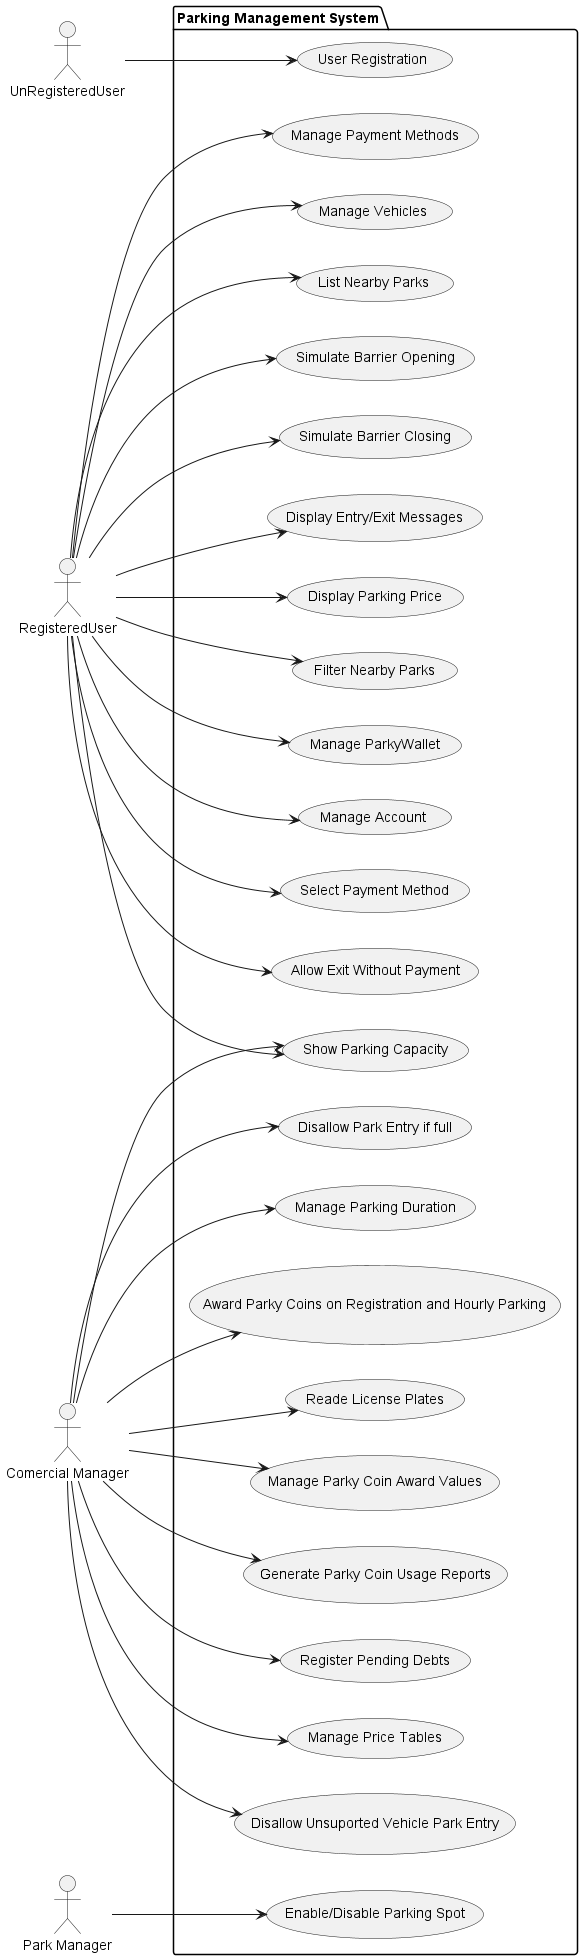

The diagram above was rendered by PlantUML. Its source (embedded in the PNG):
@startuml usercase diagram
left to right direction
actor "UnRegisteredUser" as unuser
actor "RegisteredUser" as user
actor "Comercial Manager" as manager
actor "Park Manager" as park

package "Parking Management System" {
    usecase "User Registration" as UC1
    usecase "Manage Payment Methods" as UC2
    usecase "Manage Vehicles" as UC3
    usecase "List Nearby Parks" as UC4
    usecase "Simulate Barrier Opening" as UC5
    usecase "Simulate Barrier Closing" as UC6
    usecase "Display Entry/Exit Messages" as UC7
    usecase "Disallow Unsuported Vehicle Park Entry" as UC8
    usecase "Disallow Unregistered/Blocked User Park Entry" as UC9
    usecase "Disallow Park Entry if full" as UC9
    usecase "Manage Parking Duration" as UC10
    usecase "Show Parking Capacity" as UC11
    usecase "Reade License Plates" as UC12
    usecase "Display Parking Price" as UC13
    usecase "Filter Nearby Parks" as UC14
    usecase "Manage ParkyWallet" as UC15
    usecase "Manage Price Tables" as UC16
    usecase "Enable/Disable Parking Spot" as UC17
    usecase "Award Parky Coins on Registration and Hourly Parking" as UC18
    usecase "Manage Parky Coin Award Values" as UC19
    usecase "Generate Parky Coin Usage Reports" as UC20
    usecase "Manage Account" as UC21
    usecase "Register Pending Debts" as UC22
    usecase "Select Payment Method" as UC23
    usecase "Allow Exit Without Payment" as UC24
}

unuser --> UC1
user --> UC2
user --> UC3
user --> UC4
user --> UC5
user --> UC6
user --> UC7
manager --> UC8
manager --> UC9
manager --> UC10
manager --> UC11
user --> UC11
manager --> UC12
user --> UC13
user --> UC14
user --> UC15
manager --> UC16
park --> UC17
manager --> UC18
manager --> UC19
manager --> UC20
user --> UC21
manager --> UC22
user --> UC23
user --> UC24

@enduml